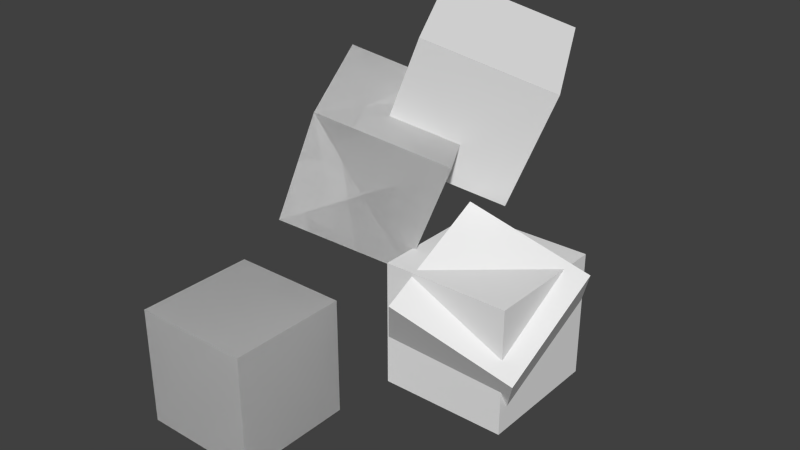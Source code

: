 # Source: object_matrices.test.blend  (saved by Blender 2.74.0; exported with 4.5.12 LTS)
import bpy
from mathutils import Matrix  # noqa: F401  (used for matrix-valued properties, if any)

bpy.ops.wm.read_factory_settings(use_empty=True)
scene = bpy.context.scene
scene.name = 'Scene'

# ---- collections
col_collection_1 = bpy.data.collections.new('Collection 1'); scene.collection.children.link(col_collection_1)

# ---- materials (node trees are filled in below, after node groups)
mat_material = bpy.data.materials.new('Material')
mat_material.alpha_threshold = 0.0
mat_material.use_transparent_shadow = False
mat_material.roughness = 0.5
mat_material.line_color = (0.0, 0.0, 0.0, 1.0)

# ---- material node trees

# ---- world
world_world = bpy.data.worlds.new('World'); scene.world = world_world
world_world.color = (0.05088, 0.05088, 0.05088)
world_world.use_sun_shadow = False
world_world.sun_shadow_jitter_overblur = 0.0
world_world.cycles.sampling_method = 'MANUAL'
world_world.cycles.sample_map_resolution = 256

# ---- meshes
me_cube_001 = bpy.data.meshes.new('Cube.001')
me_cube_001.from_pydata([(-1.0, -1.0, -1.0), (-1.0, -1.0, 1.0), (-1.0, 1.0, -1.0), (-1.0, 1.0, 1.0), (1.0, -1.0, -1.0), (1.0, -1.0, 1.0), (1.0, 1.0, -1.0), (1.0, 1.0, 1.0)], [], [(1, 3, 2, 0), (3, 7, 6, 2), (7, 5, 4, 6), (5, 1, 0, 4), (0, 2, 6, 4), (5, 7, 3, 1)])
me_cube_001.use_remesh_preserve_volume = False
me_cube_001.use_remesh_preserve_attributes = False
me_cube_001.use_mirror_vertex_groups = False
me_cube_001.update()
me_cube_003 = bpy.data.meshes.new('Cube.003')
me_cube_003.from_pydata([(-1.0, -1.0, -1.0), (-1.0, -1.0, 1.0), (-1.0, 1.0, -1.0), (-1.0, 1.0, 1.0), (1.0, -1.0, -1.0), (1.0, -1.0, 1.0), (1.0, 1.0, -1.0), (1.0, 1.0, 1.0)], [], [(1, 3, 2, 0), (3, 7, 6, 2), (7, 5, 4, 6), (5, 1, 0, 4), (0, 2, 6, 4), (5, 7, 3, 1)])
me_cube_003.use_remesh_preserve_volume = False
me_cube_003.use_remesh_preserve_attributes = False
me_cube_003.use_mirror_vertex_groups = False
me_cube_003.update()
me_cube = bpy.data.meshes.new('Cube')
me_cube.from_pydata([(1.0, 1.0, -1.0), (1.0, -1.0, -1.0), (-1.0, -1.0, -1.0), (-1.0, 1.0, -1.0), (1.0, 1.0, 1.0), (1.0, -1.0, 1.0), (-1.0, -1.0, 1.0), (-1.0, 1.0, 1.0)], [], [(0, 1, 2, 3), (4, 7, 6, 5), (0, 4, 5, 1), (1, 5, 6, 2), (2, 6, 7, 3), (4, 0, 3, 7)])
me_cube.materials.append(mat_material)
me_cube.use_remesh_preserve_volume = False
me_cube.use_remesh_preserve_attributes = False
me_cube.use_mirror_vertex_groups = False
me_cube.update()
me_cube_004 = bpy.data.meshes.new('Cube.004')
me_cube_004.from_pydata([(-1.0, -1.0, -1.0), (-1.0, -1.0, 1.0), (-1.0, 1.0, -1.0), (-1.0, 1.0, 1.0), (1.0, -1.0, -1.0), (1.0, -1.0, 1.0), (1.0, 1.0, -1.0), (1.0, 1.0, 1.0)], [], [(1, 3, 2, 0), (3, 7, 6, 2), (7, 5, 4, 6), (5, 1, 0, 4), (0, 2, 6, 4), (5, 7, 3, 1)])
me_cube_004.use_remesh_preserve_volume = False
me_cube_004.use_remesh_preserve_attributes = False
me_cube_004.use_mirror_vertex_groups = False
me_cube_004.update()
me_cube_006 = bpy.data.meshes.new('Cube.006')
me_cube_006.from_pydata([(-1.0, -1.0, -1.0), (-1.0, -1.0, 1.0), (-1.0, 1.0, -1.0), (-1.0, 1.0, 1.0), (1.0, -1.0, -1.0), (1.0, -1.0, 1.0), (1.0, 1.0, -1.0), (1.0, 1.0, 1.0)], [], [(1, 3, 2, 0), (3, 7, 6, 2), (7, 5, 4, 6), (5, 1, 0, 4), (0, 2, 6, 4), (5, 7, 3, 1)])
me_cube_006.use_remesh_preserve_volume = False
me_cube_006.use_remesh_preserve_attributes = False
me_cube_006.use_mirror_vertex_groups = False
me_cube_006.update()
me_cube_005 = bpy.data.meshes.new('Cube.005')
me_cube_005.from_pydata([(-1.0, -1.0, -1.0), (-1.0, -1.0, 1.0), (-1.0, 1.0, -1.0), (-1.0, 1.0, 1.0), (1.0, -1.0, -1.0), (1.0, -1.0, 1.0), (1.0, 1.0, -1.0), (1.0, 1.0, 1.0)], [], [(1, 3, 2, 0), (3, 7, 6, 2), (7, 5, 4, 6), (5, 1, 0, 4), (0, 2, 6, 4), (5, 7, 3, 1)])
me_cube_005.use_remesh_preserve_volume = False
me_cube_005.use_remesh_preserve_attributes = False
me_cube_005.use_mirror_vertex_groups = False
me_cube_005.update()
me_cube_002 = bpy.data.meshes.new('Cube.002')
me_cube_002.from_pydata([(-1.0, -1.0, -1.0), (-1.0, -1.0, 1.0), (-1.0, 1.0, -1.0), (-1.0, 1.0, 1.0), (1.0, -1.0, -1.0), (1.0, -1.0, 1.0), (1.0, 1.0, -1.0), (1.0, 1.0, 1.0)], [], [(1, 3, 2, 0), (3, 7, 6, 2), (7, 5, 4, 6), (5, 1, 0, 4), (0, 2, 6, 4), (5, 7, 3, 1)])
me_cube_002.use_remesh_preserve_volume = False
me_cube_002.use_remesh_preserve_attributes = False
me_cube_002.use_mirror_vertex_groups = False
me_cube_002.update()

# ---- objects
ob_cube_animated = bpy.data.objects.new('Cube_animated', me_cube_001)
ob_cube_animated_child_static = bpy.data.objects.new('Cube_animated.child_static', me_cube_003)
ob_cube_static = bpy.data.objects.new('Cube_static', me_cube)
ob_cube_static_child_animated = bpy.data.objects.new('Cube_static.child_animated', me_cube_004)
ob_cube_static_child_animated_child_animated = bpy.data.objects.new('Cube_static.child_animated.child_animated', me_cube_006)
ob_cube_static_child_animated_child_static = bpy.data.objects.new('Cube_static.child_animated.child_static', me_cube_005)
ob_cube_static_child_static = bpy.data.objects.new('Cube_static.child_static', me_cube_002)

# ---- transforms, parenting, visibility, modifiers, constraints
ob_cube_animated.location = (1.0, 2.0, 3.0)
ob_cube_animated.rotation_euler = (0.1745, 0.3491, 0.5236)
ob_cube_animated.lineart.crease_threshold = 0.0
ob_cube_animated_child_static.parent = ob_cube_animated
ob_cube_animated_child_static.matrix_parent_inverse = Matrix(((0.8138, 0.4698, -0.342, -0.7274), (-0.441, 0.8826, 0.1632, -1.814), (0.3785, 0.01803, 0.9254, -3.191), (0.0, 0.0, 0.0, 1.0)))
ob_cube_animated_child_static.location = (0.0, 0.0, 0.0)
ob_cube_animated_child_static.lineart.crease_threshold = 0.0
ob_cube_static.location = (1.0, 2.0, 3.0)
ob_cube_static.rotation_euler = (0.1745, 0.3491, 0.5236)
ob_cube_static.lock_rotations_4d = False
ob_cube_static.empty_display_type = 'ARROWS'
ob_cube_static.lineart.crease_threshold = 0.0
ob_cube_static_child_animated.parent = ob_cube_static
ob_cube_static_child_animated.matrix_parent_inverse = Matrix(((0.8138, 0.4698, -0.342, -0.7274), (-0.441, 0.8826, 0.1632, -1.814), (0.3785, 0.01803, 0.9254, -3.191), (0.0, 0.0, 0.0, 1.0)))
ob_cube_static_child_animated.location = (2.0, 3.0, 4.0)
ob_cube_static_child_animated.rotation_euler = (0.1745, 0.3491, 0.5236)
ob_cube_static_child_animated.lineart.crease_threshold = 0.0
ob_cube_static_child_animated_child_animated.parent = ob_cube_static_child_animated
ob_cube_static_child_animated_child_animated.matrix_parent_inverse = Matrix(((0.8138, 0.4698, -0.342, -1.669), (-0.441, 0.8826, 0.1632, -2.418), (0.3785, 0.01803, 0.9254, -4.513), (0.0, 0.0, 0.0, 1.0)))
ob_cube_static_child_animated_child_animated.location = (3.0, 2.0, 1.0)
ob_cube_static_child_animated_child_animated.rotation_euler = (0.5236, 0.3491, 0.1745)
ob_cube_static_child_animated_child_animated.lineart.crease_threshold = 0.0
ob_cube_static_child_animated_child_static.parent = ob_cube_static_child_animated
ob_cube_static_child_animated_child_static.matrix_parent_inverse = Matrix(((0.8138, 0.4698, -0.342, -1.669), (-0.441, 0.8826, 0.1632, -2.418), (0.3785, 0.01803, 0.9254, -4.513), (0.0, 0.0, 0.0, 1.0)))
ob_cube_static_child_animated_child_static.location = (3.0, 2.0, 1.0)
ob_cube_static_child_animated_child_static.lineart.crease_threshold = 0.0
ob_cube_static_child_static.parent = ob_cube_static
ob_cube_static_child_static.matrix_parent_inverse = Matrix(((0.8138, 0.4698, -0.342, -0.7274), (-0.441, 0.8826, 0.1632, -1.814), (0.3785, 0.01803, 0.9254, -3.191), (0.0, 0.0, 0.0, 1.0)))
ob_cube_static_child_static.location = (0.0, 0.0, 0.0)
ob_cube_static_child_static.lineart.crease_threshold = 0.0

# ---- collection membership
col_collection_1.objects.link(ob_cube_animated)
col_collection_1.objects.link(ob_cube_animated_child_static)
col_collection_1.objects.link(ob_cube_static)
col_collection_1.objects.link(ob_cube_static_child_animated)
col_collection_1.objects.link(ob_cube_static_child_animated_child_animated)
col_collection_1.objects.link(ob_cube_static_child_animated_child_static)
col_collection_1.objects.link(ob_cube_static_child_static)

# ---- scene / render settings (as saved in the file)
scene.frame_start = 1; scene.frame_end = 250; scene.frame_set(1)
scene.render.engine = 'BLENDER_EEVEE_NEXT'
scene.render.resolution_percentage = 50
scene.render.dither_intensity = 0.0
scene.cycles.use_denoising = False
scene.cycles.samples = 10
scene.cycles.sampling_pattern = 'TABULATED_SOBOL'
scene.cycles.light_sampling_threshold = 0.0
scene.cycles.use_adaptive_sampling = False
scene.cycles.use_light_tree = False
scene.cycles.blur_glossy = 0.0
scene.cycles.pixel_filter_type = 'GAUSSIAN'
scene.cycles.sample_clamp_indirect = 0.0
scene.view_settings.view_transform = 'Standard'
bpy.context.view_layer.update()

# ---- added for rendering (the .blend has no active camera and no usable light): camera, sun
cam_auto = bpy.data.cameras.new('AutoCamera')
cam_auto.lens = 50.0
cam_auto.sensor_width = 36.0
cam_auto.clip_end = 1000.0
ob_auto_camera = bpy.data.objects.new('AutoCamera', cam_auto)
scene.collection.objects.link(ob_auto_camera)
ob_auto_camera.location = (10.8444, -9.33488, 9.56204)
ob_auto_camera.rotation_euler = (1.09748, -7.21219e-08, 0.694738)
scene.camera = ob_auto_camera
light_auto_sun = bpy.data.lights.new('AutoSun', 'SUN')
light_auto_sun.energy = 3.0
light_auto_sun.angle = 0.0523599
ob_auto_sun = bpy.data.objects.new('AutoSun', light_auto_sun)
scene.collection.objects.link(ob_auto_sun)
ob_auto_sun.rotation_euler = (0.872665, 0.174533, 0.523599)
bpy.context.view_layer.update()
